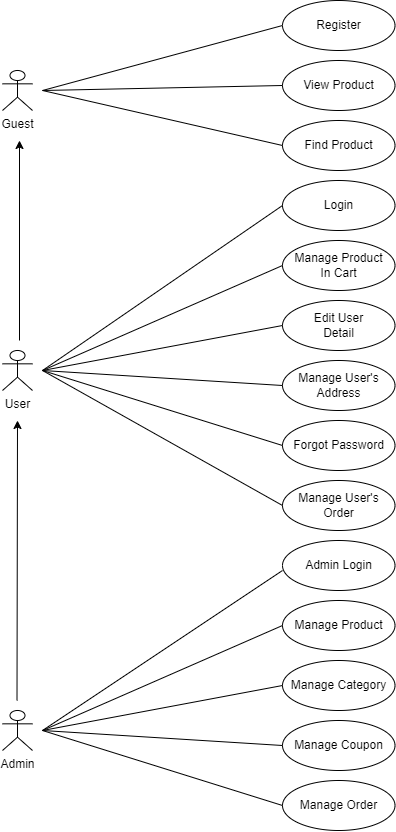

The diagram above was exported from draw.io. Its source (the exported page's mxGraphModel, read from the mxfile embedded in the PNG):
<mxGraphModel dx="1500" dy="911" grid="1" gridSize="10" guides="1" tooltips="1" connect="1" arrows="1" fold="1" page="1" pageScale="1" pageWidth="850" pageHeight="1100" math="0" shadow="0">
  <root>
    <mxCell id="0" />
    <mxCell id="1" parent="0" />
    <mxCell id="xP5gZhqXAuwP__QvrbBD-1" value="Guest" style="shape=umlActor;verticalLabelPosition=bottom;verticalAlign=top;html=1;outlineConnect=0;" vertex="1" parent="1">
      <mxGeometry x="40" y="80" width="30" height="40" as="geometry" />
    </mxCell>
    <mxCell id="xP5gZhqXAuwP__QvrbBD-2" value="User" style="shape=umlActor;verticalLabelPosition=bottom;verticalAlign=top;html=1;outlineConnect=0;" vertex="1" parent="1">
      <mxGeometry x="40" y="360" width="30" height="40" as="geometry" />
    </mxCell>
    <mxCell id="xP5gZhqXAuwP__QvrbBD-3" value="Admin" style="shape=umlActor;verticalLabelPosition=bottom;verticalAlign=top;html=1;outlineConnect=0;" vertex="1" parent="1">
      <mxGeometry x="40" y="720" width="30" height="40" as="geometry" />
    </mxCell>
    <mxCell id="xP5gZhqXAuwP__QvrbBD-6" value="" style="endArrow=none;html=1;rounded=0;entryX=0;entryY=0.5;entryDx=0;entryDy=0;" edge="1" parent="1" target="xP5gZhqXAuwP__QvrbBD-7">
      <mxGeometry width="50" height="50" relative="1" as="geometry">
        <mxPoint x="80" y="100" as="sourcePoint" />
        <mxPoint x="240" y="60" as="targetPoint" />
      </mxGeometry>
    </mxCell>
    <mxCell id="xP5gZhqXAuwP__QvrbBD-7" value="Register" style="ellipse;whiteSpace=wrap;html=1;" vertex="1" parent="1">
      <mxGeometry x="320" y="10" width="112.5" height="50" as="geometry" />
    </mxCell>
    <mxCell id="xP5gZhqXAuwP__QvrbBD-8" value="View Product" style="ellipse;whiteSpace=wrap;html=1;" vertex="1" parent="1">
      <mxGeometry x="320" y="70" width="112.5" height="50" as="geometry" />
    </mxCell>
    <mxCell id="xP5gZhqXAuwP__QvrbBD-9" value="" style="endArrow=none;html=1;rounded=0;entryX=0;entryY=0.5;entryDx=0;entryDy=0;" edge="1" parent="1" target="xP5gZhqXAuwP__QvrbBD-8">
      <mxGeometry width="50" height="50" relative="1" as="geometry">
        <mxPoint x="80" y="100" as="sourcePoint" />
        <mxPoint x="450" y="210" as="targetPoint" />
      </mxGeometry>
    </mxCell>
    <mxCell id="xP5gZhqXAuwP__QvrbBD-10" value="Find Product" style="ellipse;whiteSpace=wrap;html=1;" vertex="1" parent="1">
      <mxGeometry x="320" y="130" width="112.5" height="50" as="geometry" />
    </mxCell>
    <mxCell id="xP5gZhqXAuwP__QvrbBD-11" value="" style="endArrow=none;html=1;rounded=0;entryX=0;entryY=0.5;entryDx=0;entryDy=0;" edge="1" parent="1" target="xP5gZhqXAuwP__QvrbBD-10">
      <mxGeometry width="50" height="50" relative="1" as="geometry">
        <mxPoint x="80" y="100" as="sourcePoint" />
        <mxPoint x="270" y="220" as="targetPoint" />
      </mxGeometry>
    </mxCell>
    <mxCell id="xP5gZhqXAuwP__QvrbBD-12" value="Login" style="ellipse;whiteSpace=wrap;html=1;" vertex="1" parent="1">
      <mxGeometry x="320" y="190" width="112.5" height="50" as="geometry" />
    </mxCell>
    <mxCell id="xP5gZhqXAuwP__QvrbBD-13" value="" style="endArrow=none;html=1;rounded=0;entryX=0;entryY=0.5;entryDx=0;entryDy=0;" edge="1" parent="1" target="xP5gZhqXAuwP__QvrbBD-12">
      <mxGeometry width="50" height="50" relative="1" as="geometry">
        <mxPoint x="80" y="380" as="sourcePoint" />
        <mxPoint x="230" y="310" as="targetPoint" />
      </mxGeometry>
    </mxCell>
    <mxCell id="xP5gZhqXAuwP__QvrbBD-14" value="Manage Product&lt;br&gt;In Cart" style="ellipse;whiteSpace=wrap;html=1;" vertex="1" parent="1">
      <mxGeometry x="320" y="250" width="112.5" height="50" as="geometry" />
    </mxCell>
    <mxCell id="xP5gZhqXAuwP__QvrbBD-15" value="Edit User &lt;br&gt;Detail" style="ellipse;whiteSpace=wrap;html=1;" vertex="1" parent="1">
      <mxGeometry x="320" y="310" width="112.5" height="50" as="geometry" />
    </mxCell>
    <mxCell id="xP5gZhqXAuwP__QvrbBD-16" value="Manage User's Address" style="ellipse;whiteSpace=wrap;html=1;" vertex="1" parent="1">
      <mxGeometry x="320" y="370" width="112.5" height="50" as="geometry" />
    </mxCell>
    <mxCell id="xP5gZhqXAuwP__QvrbBD-18" value="Forgot Password" style="ellipse;whiteSpace=wrap;html=1;" vertex="1" parent="1">
      <mxGeometry x="320" y="430" width="112.5" height="50" as="geometry" />
    </mxCell>
    <mxCell id="xP5gZhqXAuwP__QvrbBD-19" value="Manage User's Order" style="ellipse;whiteSpace=wrap;html=1;" vertex="1" parent="1">
      <mxGeometry x="320" y="490" width="112.5" height="50" as="geometry" />
    </mxCell>
    <mxCell id="xP5gZhqXAuwP__QvrbBD-20" value="" style="endArrow=none;html=1;rounded=0;entryX=0;entryY=0.5;entryDx=0;entryDy=0;" edge="1" parent="1" target="xP5gZhqXAuwP__QvrbBD-14">
      <mxGeometry width="50" height="50" relative="1" as="geometry">
        <mxPoint x="80" y="380" as="sourcePoint" />
        <mxPoint x="200" y="420" as="targetPoint" />
      </mxGeometry>
    </mxCell>
    <mxCell id="xP5gZhqXAuwP__QvrbBD-21" value="" style="endArrow=none;html=1;rounded=0;entryX=0;entryY=0.5;entryDx=0;entryDy=0;" edge="1" parent="1" target="xP5gZhqXAuwP__QvrbBD-15">
      <mxGeometry width="50" height="50" relative="1" as="geometry">
        <mxPoint x="80" y="380" as="sourcePoint" />
        <mxPoint x="250" y="305" as="targetPoint" />
      </mxGeometry>
    </mxCell>
    <mxCell id="xP5gZhqXAuwP__QvrbBD-22" value="" style="endArrow=none;html=1;rounded=0;entryX=0;entryY=0.5;entryDx=0;entryDy=0;" edge="1" parent="1" target="xP5gZhqXAuwP__QvrbBD-16">
      <mxGeometry width="50" height="50" relative="1" as="geometry">
        <mxPoint x="80" y="380" as="sourcePoint" />
        <mxPoint x="250" y="365" as="targetPoint" />
      </mxGeometry>
    </mxCell>
    <mxCell id="xP5gZhqXAuwP__QvrbBD-23" value="" style="endArrow=none;html=1;rounded=0;entryX=0;entryY=0.5;entryDx=0;entryDy=0;" edge="1" parent="1" target="xP5gZhqXAuwP__QvrbBD-18">
      <mxGeometry width="50" height="50" relative="1" as="geometry">
        <mxPoint x="80" y="380" as="sourcePoint" />
        <mxPoint x="250" y="425" as="targetPoint" />
      </mxGeometry>
    </mxCell>
    <mxCell id="xP5gZhqXAuwP__QvrbBD-24" value="" style="endArrow=none;html=1;rounded=0;entryX=0;entryY=0.5;entryDx=0;entryDy=0;" edge="1" parent="1" target="xP5gZhqXAuwP__QvrbBD-19">
      <mxGeometry width="50" height="50" relative="1" as="geometry">
        <mxPoint x="80" y="380" as="sourcePoint" />
        <mxPoint x="250" y="485" as="targetPoint" />
      </mxGeometry>
    </mxCell>
    <mxCell id="xP5gZhqXAuwP__QvrbBD-25" value="" style="endArrow=none;html=1;rounded=0;entryX=0;entryY=0.6;entryDx=0;entryDy=0;entryPerimeter=0;" edge="1" parent="1" target="xP5gZhqXAuwP__QvrbBD-26">
      <mxGeometry width="50" height="50" relative="1" as="geometry">
        <mxPoint x="80" y="740" as="sourcePoint" />
        <mxPoint x="240" y="600" as="targetPoint" />
      </mxGeometry>
    </mxCell>
    <mxCell id="xP5gZhqXAuwP__QvrbBD-26" value="Admin Login" style="ellipse;whiteSpace=wrap;html=1;" vertex="1" parent="1">
      <mxGeometry x="320" y="550" width="112.5" height="50" as="geometry" />
    </mxCell>
    <mxCell id="xP5gZhqXAuwP__QvrbBD-27" value="Manage Product" style="ellipse;whiteSpace=wrap;html=1;" vertex="1" parent="1">
      <mxGeometry x="320" y="610" width="112.5" height="50" as="geometry" />
    </mxCell>
    <mxCell id="xP5gZhqXAuwP__QvrbBD-28" value="Manage Category" style="ellipse;whiteSpace=wrap;html=1;" vertex="1" parent="1">
      <mxGeometry x="320" y="670" width="112.5" height="50" as="geometry" />
    </mxCell>
    <mxCell id="xP5gZhqXAuwP__QvrbBD-29" value="Manage Coupon" style="ellipse;whiteSpace=wrap;html=1;" vertex="1" parent="1">
      <mxGeometry x="320" y="730" width="112.5" height="50" as="geometry" />
    </mxCell>
    <mxCell id="xP5gZhqXAuwP__QvrbBD-30" value="Manage Order" style="ellipse;whiteSpace=wrap;html=1;" vertex="1" parent="1">
      <mxGeometry x="320" y="790" width="112.5" height="50" as="geometry" />
    </mxCell>
    <mxCell id="xP5gZhqXAuwP__QvrbBD-31" value="" style="endArrow=none;html=1;rounded=0;entryX=0;entryY=0.5;entryDx=0;entryDy=0;" edge="1" parent="1" target="xP5gZhqXAuwP__QvrbBD-27">
      <mxGeometry width="50" height="50" relative="1" as="geometry">
        <mxPoint x="80" y="740" as="sourcePoint" />
        <mxPoint x="250" y="610" as="targetPoint" />
      </mxGeometry>
    </mxCell>
    <mxCell id="xP5gZhqXAuwP__QvrbBD-32" value="" style="endArrow=none;html=1;rounded=0;entryX=0;entryY=0.5;entryDx=0;entryDy=0;" edge="1" parent="1" target="xP5gZhqXAuwP__QvrbBD-28">
      <mxGeometry width="50" height="50" relative="1" as="geometry">
        <mxPoint x="80" y="740" as="sourcePoint" />
        <mxPoint x="250" y="665" as="targetPoint" />
      </mxGeometry>
    </mxCell>
    <mxCell id="xP5gZhqXAuwP__QvrbBD-33" value="" style="endArrow=none;html=1;rounded=0;entryX=0;entryY=0.5;entryDx=0;entryDy=0;" edge="1" parent="1" target="xP5gZhqXAuwP__QvrbBD-29">
      <mxGeometry width="50" height="50" relative="1" as="geometry">
        <mxPoint x="80" y="740" as="sourcePoint" />
        <mxPoint x="250" y="725" as="targetPoint" />
      </mxGeometry>
    </mxCell>
    <mxCell id="xP5gZhqXAuwP__QvrbBD-34" value="" style="endArrow=none;html=1;rounded=0;entryX=0;entryY=0.5;entryDx=0;entryDy=0;" edge="1" parent="1" target="xP5gZhqXAuwP__QvrbBD-30">
      <mxGeometry width="50" height="50" relative="1" as="geometry">
        <mxPoint x="80" y="740" as="sourcePoint" />
        <mxPoint x="250" y="785" as="targetPoint" />
      </mxGeometry>
    </mxCell>
    <mxCell id="xP5gZhqXAuwP__QvrbBD-76" value="" style="endArrow=classic;html=1;rounded=0;" edge="1" parent="1">
      <mxGeometry width="50" height="50" relative="1" as="geometry">
        <mxPoint x="57" y="350" as="sourcePoint" />
        <mxPoint x="57" y="150" as="targetPoint" />
      </mxGeometry>
    </mxCell>
    <mxCell id="xP5gZhqXAuwP__QvrbBD-77" value="" style="endArrow=classic;html=1;rounded=0;" edge="1" parent="1">
      <mxGeometry width="50" height="50" relative="1" as="geometry">
        <mxPoint x="54.5" y="710" as="sourcePoint" />
        <mxPoint x="55" y="430" as="targetPoint" />
      </mxGeometry>
    </mxCell>
  </root>
</mxGraphModel>